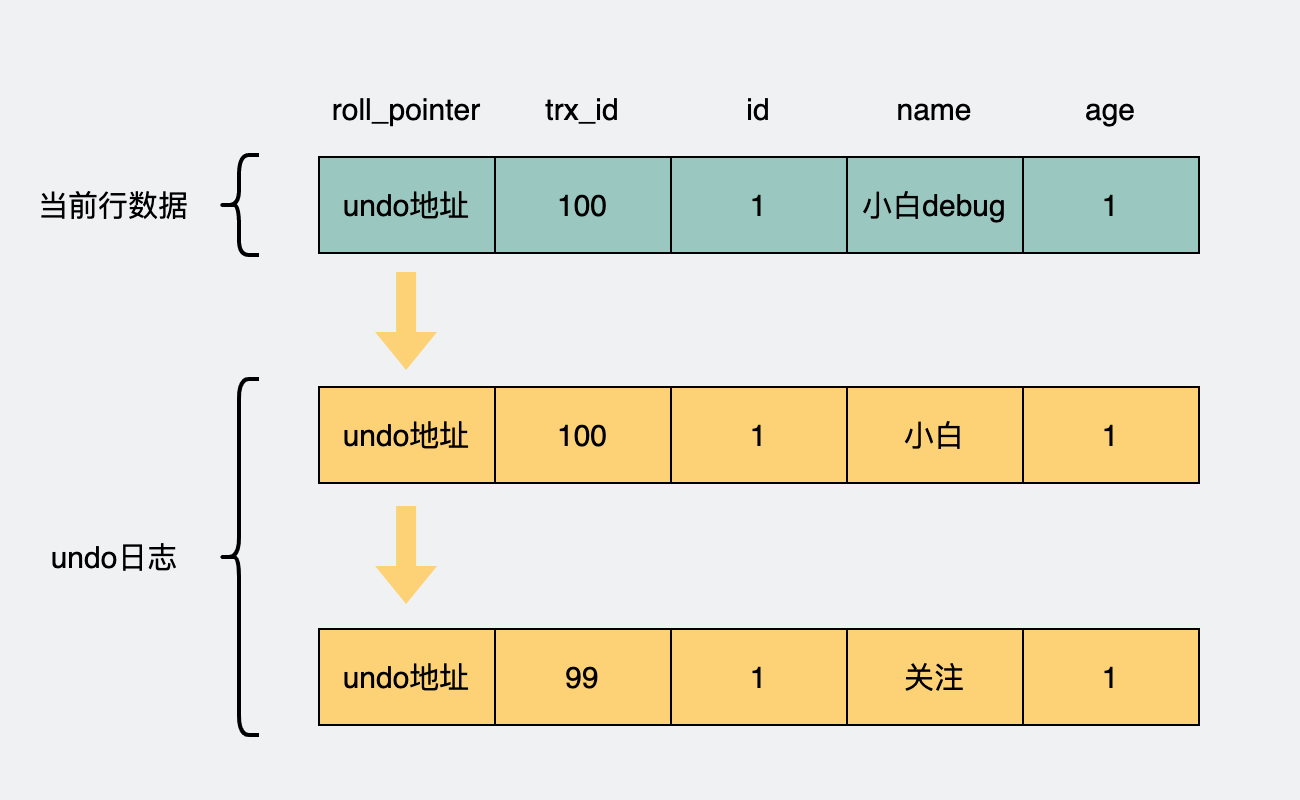

The diagram above was exported from draw.io. Its source (the exported page's mxGraphModel, read from the mxfile embedded in the PNG):
<mxGraphModel dx="1685" dy="265" grid="0" gridSize="10" guides="1" tooltips="1" connect="1" arrows="1" fold="1" page="1" pageScale="1" pageWidth="650" pageHeight="100" background="#EFF1F3" math="0" shadow="0">
  <root>
    <mxCell id="0" />
    <mxCell id="1" parent="0" />
    <mxCell id="i7mL7RvrMvwTbX-JpwGI-11" value="&lt;font style=&quot;font-size: 15px&quot;&gt;当前行数据&lt;/font&gt;" style="text;html=1;strokeColor=none;fillColor=none;align=center;verticalAlign=middle;whiteSpace=wrap;rounded=0;" parent="1" vertex="1">
      <mxGeometry x="-638" y="987" width="89" height="30" as="geometry" />
    </mxCell>
    <mxCell id="i7mL7RvrMvwTbX-JpwGI-12" value="&lt;font style=&quot;font-size: 15px&quot;&gt;undo日志&lt;/font&gt;" style="text;html=1;strokeColor=none;fillColor=none;align=center;verticalAlign=middle;whiteSpace=wrap;rounded=0;" parent="1" vertex="1">
      <mxGeometry x="-629.5" y="1163" width="72" height="30" as="geometry" />
    </mxCell>
    <mxCell id="enQ5mk8d2TgNViefa5W4-1" value="1" style="rounded=0;whiteSpace=wrap;html=1;fillColor=#9AC7BF;gradientColor=none;fontSize=15;" vertex="1" parent="1">
      <mxGeometry x="-315" y="978" width="88" height="48" as="geometry" />
    </mxCell>
    <mxCell id="enQ5mk8d2TgNViefa5W4-2" value="&lt;font style=&quot;font-size: 15px;&quot;&gt;小白debug&lt;/font&gt;" style="rounded=0;whiteSpace=wrap;html=1;fillColor=#9AC7BF;gradientColor=none;fontSize=15;" vertex="1" parent="1">
      <mxGeometry x="-227" y="978" width="88" height="48" as="geometry" />
    </mxCell>
    <mxCell id="enQ5mk8d2TgNViefa5W4-3" value="&lt;span style=&quot;font-size: 15px;&quot;&gt;1&lt;/span&gt;" style="rounded=0;whiteSpace=wrap;html=1;fillColor=#9AC7BF;gradientColor=none;fontSize=15;" vertex="1" parent="1">
      <mxGeometry x="-139" y="978" width="88" height="48" as="geometry" />
    </mxCell>
    <mxCell id="enQ5mk8d2TgNViefa5W4-27" value="100" style="rounded=0;whiteSpace=wrap;html=1;fillColor=#9AC7BF;gradientColor=none;fontSize=15;" vertex="1" parent="1">
      <mxGeometry x="-403" y="978" width="88" height="48" as="geometry" />
    </mxCell>
    <mxCell id="enQ5mk8d2TgNViefa5W4-28" value="undo地址" style="rounded=0;whiteSpace=wrap;html=1;fillColor=#9AC7BF;gradientColor=none;fontSize=15;" vertex="1" parent="1">
      <mxGeometry x="-491" y="978" width="88" height="48" as="geometry" />
    </mxCell>
    <mxCell id="enQ5mk8d2TgNViefa5W4-38" value="1" style="rounded=0;whiteSpace=wrap;html=1;fillColor=#FDD276;gradientColor=none;fontSize=15;" vertex="1" parent="1">
      <mxGeometry x="-315" y="1093" width="88" height="48" as="geometry" />
    </mxCell>
    <mxCell id="enQ5mk8d2TgNViefa5W4-39" value="&lt;font style=&quot;font-size: 15px&quot;&gt;小白&lt;/font&gt;" style="rounded=0;whiteSpace=wrap;html=1;fillColor=#FDD276;gradientColor=none;fontSize=15;" vertex="1" parent="1">
      <mxGeometry x="-227" y="1093" width="88" height="48" as="geometry" />
    </mxCell>
    <mxCell id="enQ5mk8d2TgNViefa5W4-40" value="&lt;span style=&quot;font-size: 15px;&quot;&gt;1&lt;/span&gt;" style="rounded=0;whiteSpace=wrap;html=1;fillColor=#FDD276;gradientColor=none;fontSize=15;" vertex="1" parent="1">
      <mxGeometry x="-139" y="1093" width="88" height="48" as="geometry" />
    </mxCell>
    <mxCell id="enQ5mk8d2TgNViefa5W4-41" value="100" style="rounded=0;whiteSpace=wrap;html=1;fillColor=#FDD276;gradientColor=none;fontSize=15;" vertex="1" parent="1">
      <mxGeometry x="-403" y="1093" width="88" height="48" as="geometry" />
    </mxCell>
    <mxCell id="enQ5mk8d2TgNViefa5W4-42" value="&lt;span&gt;undo地址&lt;/span&gt;" style="rounded=0;whiteSpace=wrap;html=1;fillColor=#FDD276;gradientColor=none;fontSize=15;" vertex="1" parent="1">
      <mxGeometry x="-491" y="1093" width="88" height="48" as="geometry" />
    </mxCell>
    <mxCell id="enQ5mk8d2TgNViefa5W4-49" value="1" style="rounded=0;whiteSpace=wrap;html=1;fillColor=#FDD276;gradientColor=none;fontSize=15;" vertex="1" parent="1">
      <mxGeometry x="-315" y="1214" width="88" height="48" as="geometry" />
    </mxCell>
    <mxCell id="enQ5mk8d2TgNViefa5W4-50" value="&lt;font style=&quot;font-size: 15px&quot;&gt;关注&lt;/font&gt;" style="rounded=0;whiteSpace=wrap;html=1;fillColor=#FDD276;gradientColor=none;fontSize=15;" vertex="1" parent="1">
      <mxGeometry x="-227" y="1214" width="88" height="48" as="geometry" />
    </mxCell>
    <mxCell id="enQ5mk8d2TgNViefa5W4-51" value="&lt;span style=&quot;font-size: 15px;&quot;&gt;1&lt;/span&gt;" style="rounded=0;whiteSpace=wrap;html=1;fillColor=#FDD276;gradientColor=none;fontSize=15;" vertex="1" parent="1">
      <mxGeometry x="-139" y="1214" width="88" height="48" as="geometry" />
    </mxCell>
    <mxCell id="enQ5mk8d2TgNViefa5W4-52" value="99" style="rounded=0;whiteSpace=wrap;html=1;fillColor=#FDD276;gradientColor=none;fontSize=15;" vertex="1" parent="1">
      <mxGeometry x="-403" y="1214" width="88" height="48" as="geometry" />
    </mxCell>
    <mxCell id="enQ5mk8d2TgNViefa5W4-53" value="&lt;span&gt;undo地址&lt;/span&gt;" style="rounded=0;whiteSpace=wrap;html=1;fillColor=#FDD276;gradientColor=none;fontSize=15;" vertex="1" parent="1">
      <mxGeometry x="-491" y="1214" width="88" height="48" as="geometry" />
    </mxCell>
    <mxCell id="enQ5mk8d2TgNViefa5W4-54" value="" style="shape=flexArrow;endArrow=classic;html=1;rounded=0;fontSize=15;fontColor=#FFFFFF;fillColor=#FDD276;strokeColor=none;" edge="1" parent="1">
      <mxGeometry width="50" height="50" relative="1" as="geometry">
        <mxPoint x="-447.45" y="1035" as="sourcePoint" />
        <mxPoint x="-447.45" y="1085" as="targetPoint" />
      </mxGeometry>
    </mxCell>
    <mxCell id="enQ5mk8d2TgNViefa5W4-56" value="" style="shape=flexArrow;endArrow=classic;html=1;rounded=0;fontSize=15;fontColor=#FFFFFF;fillColor=#FDD276;strokeColor=none;" edge="1" parent="1">
      <mxGeometry width="50" height="50" relative="1" as="geometry">
        <mxPoint x="-447.45000000000005" y="1152" as="sourcePoint" />
        <mxPoint x="-447.45000000000005" y="1202" as="targetPoint" />
      </mxGeometry>
    </mxCell>
    <mxCell id="enQ5mk8d2TgNViefa5W4-57" value="" style="shape=curlyBracket;whiteSpace=wrap;html=1;rounded=1;fontSize=15;fontColor=#FFFFFF;fillColor=#FDD276;strokeWidth=2;" vertex="1" parent="1">
      <mxGeometry x="-541" y="977" width="20" height="50" as="geometry" />
    </mxCell>
    <mxCell id="enQ5mk8d2TgNViefa5W4-59" value="" style="shape=curlyBracket;whiteSpace=wrap;html=1;rounded=1;fontSize=15;fontColor=#FFFFFF;fillColor=#FDD276;strokeWidth=2;" vertex="1" parent="1">
      <mxGeometry x="-541" y="1089" width="20" height="178" as="geometry" />
    </mxCell>
    <mxCell id="enQ5mk8d2TgNViefa5W4-60" value="&lt;span style=&quot;color: rgb(0 , 0 , 0)&quot;&gt;roll_pointer&lt;/span&gt;" style="text;html=1;strokeColor=none;fillColor=none;align=center;verticalAlign=middle;whiteSpace=wrap;rounded=0;fontSize=15;fontColor=#FFFFFF;" vertex="1" parent="1">
      <mxGeometry x="-477" y="939" width="60" height="30" as="geometry" />
    </mxCell>
    <mxCell id="enQ5mk8d2TgNViefa5W4-61" value="&lt;span style=&quot;color: rgb(0 , 0 , 0)&quot;&gt;trx_id&lt;/span&gt;" style="text;html=1;strokeColor=none;fillColor=none;align=center;verticalAlign=middle;whiteSpace=wrap;rounded=0;fontSize=15;fontColor=#FFFFFF;" vertex="1" parent="1">
      <mxGeometry x="-389" y="939" width="60" height="30" as="geometry" />
    </mxCell>
    <mxCell id="enQ5mk8d2TgNViefa5W4-62" value="&lt;font color=&quot;#000000&quot;&gt;id&lt;/font&gt;" style="text;html=1;strokeColor=none;fillColor=none;align=center;verticalAlign=middle;whiteSpace=wrap;rounded=0;fontSize=15;fontColor=#FFFFFF;" vertex="1" parent="1">
      <mxGeometry x="-301" y="939" width="60" height="30" as="geometry" />
    </mxCell>
    <mxCell id="enQ5mk8d2TgNViefa5W4-63" value="&lt;font color=&quot;#000000&quot;&gt;name&lt;/font&gt;" style="text;html=1;strokeColor=none;fillColor=none;align=center;verticalAlign=middle;whiteSpace=wrap;rounded=0;fontSize=15;fontColor=#FFFFFF;" vertex="1" parent="1">
      <mxGeometry x="-213" y="939" width="60" height="30" as="geometry" />
    </mxCell>
    <mxCell id="enQ5mk8d2TgNViefa5W4-64" value="&lt;font color=&quot;#000000&quot;&gt;age&lt;/font&gt;" style="text;html=1;strokeColor=none;fillColor=none;align=center;verticalAlign=middle;whiteSpace=wrap;rounded=0;fontSize=15;fontColor=#FFFFFF;" vertex="1" parent="1">
      <mxGeometry x="-125" y="939" width="60" height="30" as="geometry" />
    </mxCell>
  </root>
</mxGraphModel>